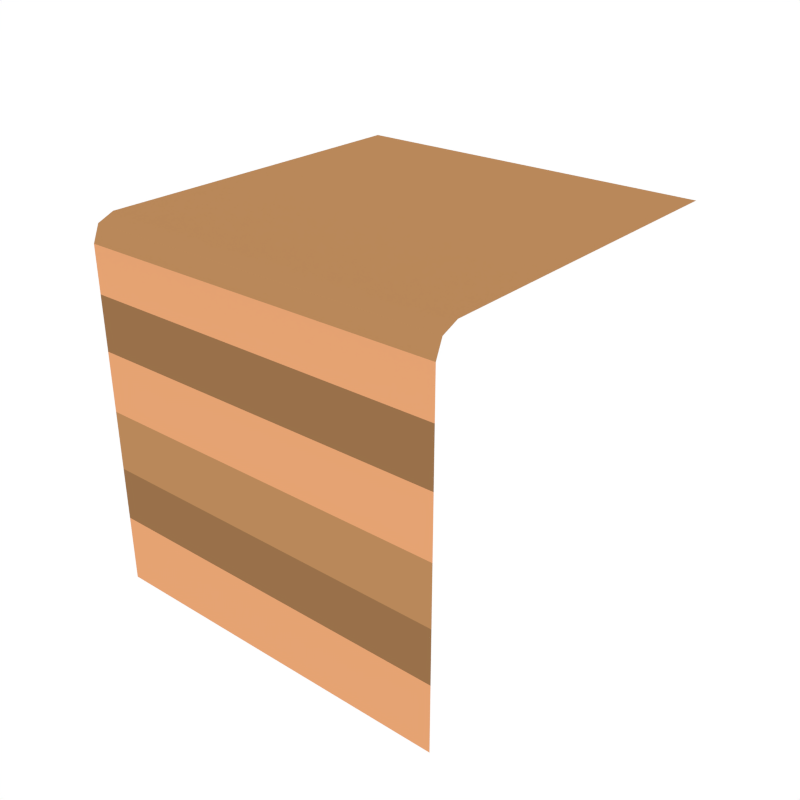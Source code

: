 # Source: Cube_Dirt_Side_Tall.blend  (saved by Blender 2.79.0; exported with 4.5.12 LTS)
import bpy
from mathutils import Matrix  # noqa: F401  (used for matrix-valued properties, if any)

bpy.ops.wm.read_factory_settings(use_empty=True)
scene = bpy.context.scene
scene.name = 'Scene'

# ---- collections
col_collection_1 = bpy.data.collections.new('Collection 1'); scene.collection.children.link(col_collection_1)

# ---- materials (node trees are filled in below, after node groups)
mat_dirt_1 = bpy.data.materials.new('Dirt_1')
mat_dirt_1.alpha_threshold = 0.0
mat_dirt_1.diffuse_color = (0.4869, 0.247, 0.1019, 1.0)
mat_dirt_1.roughness = 0.5
mat_dirt_2 = bpy.data.materials.new('Dirt_2')
mat_dirt_2.alpha_threshold = 0.0
mat_dirt_2.diffuse_color = (0.3185, 0.1634, 0.06886, 1.0)
mat_dirt_2.roughness = 0.5
mat_dirt_3 = bpy.data.materials.new('Dirt_3')
mat_dirt_3.alpha_threshold = 0.0
mat_dirt_3.diffuse_color = (0.7874, 0.3653, 0.1699, 1.0)
mat_dirt_3.roughness = 0.5

# ---- node groups
ng_auto_smooth = bpy.data.node_groups.new('Auto Smooth', 'GeometryNodeTree')
_s = ng_auto_smooth.interface.new_socket(name='Geometry', in_out='OUTPUT', socket_type='NodeSocketGeometry')
_s = ng_auto_smooth.interface.new_socket(name='Geometry', in_out='INPUT', socket_type='NodeSocketGeometry')
_s = ng_auto_smooth.interface.new_socket(name='Angle', in_out='INPUT', socket_type='NodeSocketFloat')
_s.subtype = 'ANGLE'
_s.min_value = 0.0
_s.max_value = 3.142
ng_auto_smooth.is_modifier = True
_N = ng_auto_smooth.nodes; _L = ng_auto_smooth.links
n0 = _N.new('NodeGroupOutput'); n0.name = 'Group Output'; n0.location = (480, -100)
n1 = _N.new('NodeGroupInput'); n1.name = 'Group Input'; n1.location = (-420, -300)
n2 = _N.new('NodeGroupInput'); n2.name = 'Group Input.001'; n2.location = (-60, -100)
n3 = _N.new('GeometryNodeSetShadeSmooth'); n3.name = 'Set Shade Smooth'; n3.location = (120, -100)
n3.domain = 'EDGE'
n4 = _N.new('GeometryNodeSetShadeSmooth'); n4.name = 'Set Shade Smooth.001'; n4.location = (300, -100)
n5 = _N.new('GeometryNodeInputMeshEdgeAngle'); n5.name = 'Edge Angle'; n5.location = (-420, -220)
n6 = _N.new('GeometryNodeInputEdgeSmooth'); n6.name = 'Is Edge Smooth'; n6.location = (-60, -160)
n7 = _N.new('GeometryNodeInputShadeSmooth'); n7.name = 'Is Face Smooth'; n7.location = (-240, -340)
n8 = _N.new('FunctionNodeBooleanMath'); n8.name = 'Boolean Math'; n8.location = (-60, -220)
n9 = _N.new('FunctionNodeCompare'); n9.name = 'Compare'; n9.location = (-240, -180)
n9.operation = 'LESS_EQUAL'
_L.new(n5.outputs[0], n9.inputs[0])
_L.new(n4.outputs[0], n0.inputs[0])
_L.new(n1.outputs[1], n9.inputs[1])
_L.new(n9.outputs[0], n8.inputs[0])
_L.new(n7.outputs[0], n8.inputs[1])
_L.new(n2.outputs[0], n3.inputs[0])
_L.new(n6.outputs[0], n3.inputs[1])
_L.new(n3.outputs[0], n4.inputs[0])
_L.new(n8.outputs[0], n3.inputs[2])
n0.is_active_output = True

# ---- material node trees

# ---- world
world_world = bpy.data.worlds.new('World'); scene.world = world_world
world_world.color = (1.0, 1.0, 1.0)
world_world.use_sun_shadow = False
world_world.sun_shadow_jitter_overblur = 0.0
world_world.cycles.sampling_method = 'NONE'
world_world.cycles.sample_map_resolution = 256

# ---- meshes
me_cube_414 = bpy.data.meshes.new('Cube.414')
me_cube_414.from_pydata([(1.0, -1.0, -1.0), (-1.0, -1.0, -1.0), (-1.0, -1.0, -0.624), (-1.0, -1.0, -0.3277), (1.0, -1.0, -0.3277), (1.0, -1.0, -0.624), (1.0, 1.0, 1.0), (-1.0, 1.0, 1.0), (1.0, -1.0, 0.8736), (1.0, -0.8736, 1.0), (1.0, -0.963, 0.963), (-1.0, -0.8736, 1.0), (-1.0, -1.0, 0.8736), (-1.0, -0.963, 0.963), (-1.0, -1.0, 0.624), (-1.0, -1.0, 0.3277), (-1.0, -1.0, 0.0), (1.0, -1.0, 0.0), (1.0, -1.0, 0.3277), (1.0, -1.0, 0.624)], [], [(2, 1, 0, 5), (3, 4, 17, 16), (3, 2, 5, 4), (14, 19, 8, 12), (6, 7, 11, 9), (8, 10, 13, 12), (10, 9, 11, 13), (15, 16, 17, 18), (15, 18, 19, 14)])
me_cube_414.polygons.foreach_set('use_smooth', [True] * 9)
me_cube_414.polygons.foreach_set('material_index', [2, 0, 1, 2, 0, 0, 0, 2, 1])
me_cube_414.materials.append(mat_dirt_1)
me_cube_414.materials.append(mat_dirt_2)
me_cube_414.materials.append(mat_dirt_3)
me_cube_414.use_remesh_preserve_volume = False
me_cube_414.use_remesh_preserve_attributes = False
me_cube_414.use_mirror_vertex_groups = False
me_cube_414.update()

# ---- objects
ob_cube_dirt_side_tall = bpy.data.objects.new('Cube_Dirt_Side_Tall', me_cube_414)

# ---- transforms, parenting, visibility, modifiers, constraints
ob_cube_dirt_side_tall.location = (0.0, 0.0, 0.0)
ob_cube_dirt_side_tall.lineart.crease_threshold = 0.0
_m = ob_cube_dirt_side_tall.modifiers.new('Auto Smooth', 'NODES')
_m.node_group = ng_auto_smooth
_gi = [s.identifier for s in ng_auto_smooth.interface.items_tree if s.item_type == 'SOCKET' and s.in_out == 'INPUT']
_m[_gi[1]] = 0.7051  # Angle

# ---- collection membership
col_collection_1.objects.link(ob_cube_dirt_side_tall)

# ---- scene / render settings (as saved in the file)
scene.frame_start = 1; scene.frame_end = 250; scene.frame_set(0)
scene.render.engine = 'CYCLES'
scene.render.resolution_x = 1000
scene.render.resolution_y = 1000
scene.render.dither_intensity = 0.0
scene.cycles.samples = 200
scene.cycles.sampling_pattern = 'TABULATED_SOBOL'
scene.cycles.light_sampling_threshold = 0.0
scene.cycles.use_adaptive_sampling = False
scene.cycles.use_light_tree = False
scene.cycles.caustics_reflective = False
scene.cycles.caustics_refractive = False
scene.cycles.blur_glossy = 0.0
scene.cycles.max_bounces = 2
scene.cycles.pixel_filter_type = 'GAUSSIAN'
scene.cycles.sample_clamp_indirect = 0.0
scene.view_settings.view_transform = 'Standard'
bpy.context.view_layer.update()

# ---- added for rendering (the .blend has no active camera): camera
cam_auto = bpy.data.cameras.new('AutoCamera')
cam_auto.lens = 50.0
cam_auto.sensor_width = 36.0
cam_auto.clip_end = 1000.0
ob_auto_camera = bpy.data.objects.new('AutoCamera', cam_auto)
scene.collection.objects.link(ob_auto_camera)
ob_auto_camera.location = (3.20507, -3.84609, 2.56406)
ob_auto_camera.rotation_euler = (1.09748, -7.21219e-08, 0.694738)
scene.camera = ob_auto_camera
bpy.context.view_layer.update()
